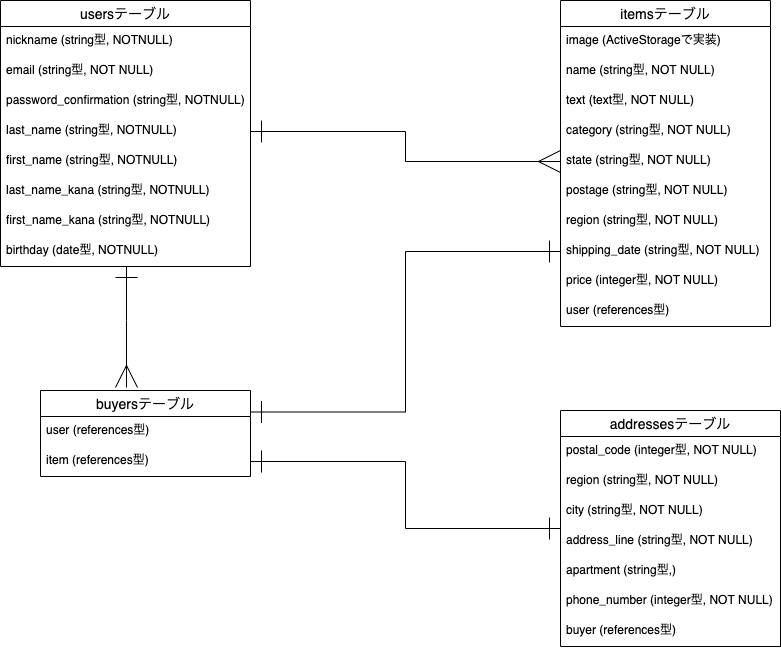

The diagram above was exported from draw.io. Its source (the exported page's mxGraphModel, read from the mxfile embedded in the PNG):
<mxGraphModel dx="533" dy="729" grid="1" gridSize="10" guides="1" tooltips="1" connect="1" arrows="1" fold="1" page="1" pageScale="1" pageWidth="827" pageHeight="1169" math="0" shadow="0">
  <root>
    <mxCell id="0" />
    <mxCell id="1" parent="0" />
    <mxCell id="77" style="edgeStyle=orthogonalEdgeStyle;rounded=0;orthogonalLoop=1;jettySize=auto;html=1;startArrow=ERone;startFill=0;startSize=20;endArrow=ERmany;endFill=0;endSize=20;" parent="1" source="15" edge="1">
      <mxGeometry relative="1" as="geometry">
        <mxPoint x="166" y="397" as="targetPoint" />
        <Array as="points">
          <mxPoint x="166" y="330" />
          <mxPoint x="166" y="330" />
        </Array>
      </mxGeometry>
    </mxCell>
    <mxCell id="15" value="usersテーブル" style="swimlane;fontStyle=0;childLayout=stackLayout;horizontal=1;startSize=26;horizontalStack=0;resizeParent=1;resizeParentMax=0;resizeLast=0;collapsible=1;marginBottom=0;align=center;fontSize=14;" parent="1" vertex="1">
      <mxGeometry x="40" y="10" width="250" height="266" as="geometry" />
    </mxCell>
    <mxCell id="16" value="nickname (string型, NOTNULL)" style="text;strokeColor=none;fillColor=none;spacingLeft=4;spacingRight=4;overflow=hidden;rotatable=0;points=[[0,0.5],[1,0.5]];portConstraint=eastwest;fontSize=12;" parent="15" vertex="1">
      <mxGeometry y="26" width="250" height="30" as="geometry" />
    </mxCell>
    <mxCell id="32" value="email (string型, NOT NULL)" style="text;strokeColor=none;fillColor=none;spacingLeft=4;spacingRight=4;overflow=hidden;rotatable=0;points=[[0,0.5],[1,0.5]];portConstraint=eastwest;fontSize=12;" parent="15" vertex="1">
      <mxGeometry y="56" width="250" height="30" as="geometry" />
    </mxCell>
    <mxCell id="33" value="password_confirmation (string型, NOTNULL)" style="text;strokeColor=none;fillColor=none;spacingLeft=4;spacingRight=4;overflow=hidden;rotatable=0;points=[[0,0.5],[1,0.5]];portConstraint=eastwest;fontSize=12;" parent="15" vertex="1">
      <mxGeometry y="86" width="250" height="30" as="geometry" />
    </mxCell>
    <mxCell id="34" value="last_name (string型, NOTNULL)" style="text;strokeColor=none;fillColor=none;spacingLeft=4;spacingRight=4;overflow=hidden;rotatable=0;points=[[0,0.5],[1,0.5]];portConstraint=eastwest;fontSize=12;" parent="15" vertex="1">
      <mxGeometry y="116" width="250" height="30" as="geometry" />
    </mxCell>
    <mxCell id="35" value="first_name (string型, NOTNULL)" style="text;strokeColor=none;fillColor=none;spacingLeft=4;spacingRight=4;overflow=hidden;rotatable=0;points=[[0,0.5],[1,0.5]];portConstraint=eastwest;fontSize=12;" parent="15" vertex="1">
      <mxGeometry y="146" width="250" height="30" as="geometry" />
    </mxCell>
    <mxCell id="36" value="last_name_kana (string型, NOTNULL)" style="text;strokeColor=none;fillColor=none;spacingLeft=4;spacingRight=4;overflow=hidden;rotatable=0;points=[[0,0.5],[1,0.5]];portConstraint=eastwest;fontSize=12;" parent="15" vertex="1">
      <mxGeometry y="176" width="250" height="30" as="geometry" />
    </mxCell>
    <mxCell id="37" value="first_name_kana (string型, NOTNULL)" style="text;strokeColor=none;fillColor=none;spacingLeft=4;spacingRight=4;overflow=hidden;rotatable=0;points=[[0,0.5],[1,0.5]];portConstraint=eastwest;fontSize=12;" parent="15" vertex="1">
      <mxGeometry y="206" width="250" height="30" as="geometry" />
    </mxCell>
    <mxCell id="18" value="birthday (date型, NOTNULL)" style="text;strokeColor=none;fillColor=none;spacingLeft=4;spacingRight=4;overflow=hidden;rotatable=0;points=[[0,0.5],[1,0.5]];portConstraint=eastwest;fontSize=12;" parent="15" vertex="1">
      <mxGeometry y="236" width="250" height="30" as="geometry" />
    </mxCell>
    <mxCell id="38" value="itemsテーブル" style="swimlane;fontStyle=0;childLayout=stackLayout;horizontal=1;startSize=26;horizontalStack=0;resizeParent=1;resizeParentMax=0;resizeLast=0;collapsible=1;marginBottom=0;align=center;fontSize=14;" parent="1" vertex="1">
      <mxGeometry x="600" y="10" width="210" height="326" as="geometry" />
    </mxCell>
    <mxCell id="39" value="image (ActiveStorageで実装)" style="text;strokeColor=none;fillColor=none;spacingLeft=4;spacingRight=4;overflow=hidden;rotatable=0;points=[[0,0.5],[1,0.5]];portConstraint=eastwest;fontSize=12;" parent="38" vertex="1">
      <mxGeometry y="26" width="210" height="30" as="geometry" />
    </mxCell>
    <mxCell id="40" value="name (string型, NOT NULL)" style="text;strokeColor=none;fillColor=none;spacingLeft=4;spacingRight=4;overflow=hidden;rotatable=0;points=[[0,0.5],[1,0.5]];portConstraint=eastwest;fontSize=12;" parent="38" vertex="1">
      <mxGeometry y="56" width="210" height="30" as="geometry" />
    </mxCell>
    <mxCell id="42" value="text (text型, NOT NULL)" style="text;strokeColor=none;fillColor=none;spacingLeft=4;spacingRight=4;overflow=hidden;rotatable=0;points=[[0,0.5],[1,0.5]];portConstraint=eastwest;fontSize=12;" parent="38" vertex="1">
      <mxGeometry y="86" width="210" height="30" as="geometry" />
    </mxCell>
    <mxCell id="43" value="category (string型, NOT NULL)" style="text;strokeColor=none;fillColor=none;spacingLeft=4;spacingRight=4;overflow=hidden;rotatable=0;points=[[0,0.5],[1,0.5]];portConstraint=eastwest;fontSize=12;" parent="38" vertex="1">
      <mxGeometry y="116" width="210" height="30" as="geometry" />
    </mxCell>
    <mxCell id="44" value="state (string型, NOT NULL)" style="text;strokeColor=none;fillColor=none;spacingLeft=4;spacingRight=4;overflow=hidden;rotatable=0;points=[[0,0.5],[1,0.5]];portConstraint=eastwest;fontSize=12;" parent="38" vertex="1">
      <mxGeometry y="146" width="210" height="30" as="geometry" />
    </mxCell>
    <mxCell id="45" value="postage (string型, NOT NULL)" style="text;strokeColor=none;fillColor=none;spacingLeft=4;spacingRight=4;overflow=hidden;rotatable=0;points=[[0,0.5],[1,0.5]];portConstraint=eastwest;fontSize=12;" parent="38" vertex="1">
      <mxGeometry y="176" width="210" height="30" as="geometry" />
    </mxCell>
    <mxCell id="46" value="region (string型, NOT NULL)" style="text;strokeColor=none;fillColor=none;spacingLeft=4;spacingRight=4;overflow=hidden;rotatable=0;points=[[0,0.5],[1,0.5]];portConstraint=eastwest;fontSize=12;" parent="38" vertex="1">
      <mxGeometry y="206" width="210" height="30" as="geometry" />
    </mxCell>
    <mxCell id="47" value="shipping_date (string型, NOT NULL)" style="text;strokeColor=none;fillColor=none;spacingLeft=4;spacingRight=4;overflow=hidden;rotatable=0;points=[[0,0.5],[1,0.5]];portConstraint=eastwest;fontSize=12;" parent="38" vertex="1">
      <mxGeometry y="236" width="210" height="30" as="geometry" />
    </mxCell>
    <mxCell id="83" value="price (integer型, NOT NULL)" style="text;strokeColor=none;fillColor=none;spacingLeft=4;spacingRight=4;overflow=hidden;rotatable=0;points=[[0,0.5],[1,0.5]];portConstraint=eastwest;fontSize=12;" parent="38" vertex="1">
      <mxGeometry y="266" width="210" height="30" as="geometry" />
    </mxCell>
    <mxCell id="41" value="user (references型)" style="text;strokeColor=none;fillColor=none;spacingLeft=4;spacingRight=4;overflow=hidden;rotatable=0;points=[[0,0.5],[1,0.5]];portConstraint=eastwest;fontSize=12;" parent="38" vertex="1">
      <mxGeometry y="296" width="210" height="30" as="geometry" />
    </mxCell>
    <mxCell id="55" value="buyersテーブル" style="swimlane;fontStyle=0;childLayout=stackLayout;horizontal=1;startSize=26;horizontalStack=0;resizeParent=1;resizeParentMax=0;resizeLast=0;collapsible=1;marginBottom=0;align=center;fontSize=14;" parent="1" vertex="1">
      <mxGeometry x="80" y="400" width="210" height="86" as="geometry" />
    </mxCell>
    <mxCell id="84" value="user (references型)" style="text;strokeColor=none;fillColor=none;spacingLeft=4;spacingRight=4;overflow=hidden;rotatable=0;points=[[0,0.5],[1,0.5]];portConstraint=eastwest;fontSize=12;" parent="55" vertex="1">
      <mxGeometry y="26" width="210" height="30" as="geometry" />
    </mxCell>
    <mxCell id="57" value="item (references型)" style="text;strokeColor=none;fillColor=none;spacingLeft=4;spacingRight=4;overflow=hidden;rotatable=0;points=[[0,0.5],[1,0.5]];portConstraint=eastwest;fontSize=12;" parent="55" vertex="1">
      <mxGeometry y="56" width="210" height="30" as="geometry" />
    </mxCell>
    <mxCell id="82" style="edgeStyle=orthogonalEdgeStyle;rounded=0;orthogonalLoop=1;jettySize=auto;html=1;startArrow=ERone;startFill=0;startSize=20;endArrow=ERone;endFill=0;endSize=20;entryX=1;entryY=0.5;entryDx=0;entryDy=0;" parent="1" source="65" target="57" edge="1">
      <mxGeometry relative="1" as="geometry">
        <mxPoint x="290" y="491" as="targetPoint" />
      </mxGeometry>
    </mxCell>
    <mxCell id="65" value="addressesテーブル" style="swimlane;fontStyle=0;childLayout=stackLayout;horizontal=1;startSize=26;horizontalStack=0;resizeParent=1;resizeParentMax=0;resizeLast=0;collapsible=1;marginBottom=0;align=center;fontSize=14;" parent="1" vertex="1">
      <mxGeometry x="600" y="420" width="220" height="236" as="geometry" />
    </mxCell>
    <mxCell id="66" value="postal_code (integer型, NOT NULL)" style="text;strokeColor=none;fillColor=none;spacingLeft=4;spacingRight=4;overflow=hidden;rotatable=0;points=[[0,0.5],[1,0.5]];portConstraint=eastwest;fontSize=12;" parent="65" vertex="1">
      <mxGeometry y="26" width="220" height="30" as="geometry" />
    </mxCell>
    <mxCell id="68" value="region (string型, NOT NULL)" style="text;strokeColor=none;fillColor=none;spacingLeft=4;spacingRight=4;overflow=hidden;rotatable=0;points=[[0,0.5],[1,0.5]];portConstraint=eastwest;fontSize=12;" parent="65" vertex="1">
      <mxGeometry y="56" width="220" height="30" as="geometry" />
    </mxCell>
    <mxCell id="69" value="city (string型, NOT NULL)" style="text;strokeColor=none;fillColor=none;spacingLeft=4;spacingRight=4;overflow=hidden;rotatable=0;points=[[0,0.5],[1,0.5]];portConstraint=eastwest;fontSize=12;" parent="65" vertex="1">
      <mxGeometry y="86" width="220" height="30" as="geometry" />
    </mxCell>
    <mxCell id="70" value="address_line (string型, NOT NULL)" style="text;strokeColor=none;fillColor=none;spacingLeft=4;spacingRight=4;overflow=hidden;rotatable=0;points=[[0,0.5],[1,0.5]];portConstraint=eastwest;fontSize=12;" parent="65" vertex="1">
      <mxGeometry y="116" width="220" height="30" as="geometry" />
    </mxCell>
    <mxCell id="71" value="apartment (string型,)" style="text;strokeColor=none;fillColor=none;spacingLeft=4;spacingRight=4;overflow=hidden;rotatable=0;points=[[0,0.5],[1,0.5]];portConstraint=eastwest;fontSize=12;" parent="65" vertex="1">
      <mxGeometry y="146" width="220" height="30" as="geometry" />
    </mxCell>
    <mxCell id="85" value="phone_number (integer型, NOT NULL)" style="text;strokeColor=none;fillColor=none;spacingLeft=4;spacingRight=4;overflow=hidden;rotatable=0;points=[[0,0.5],[1,0.5]];portConstraint=eastwest;fontSize=12;" parent="65" vertex="1">
      <mxGeometry y="176" width="220" height="30" as="geometry" />
    </mxCell>
    <mxCell id="72" value="buyer (references型)" style="text;strokeColor=none;fillColor=none;spacingLeft=4;spacingRight=4;overflow=hidden;rotatable=0;points=[[0,0.5],[1,0.5]];portConstraint=eastwest;fontSize=12;" parent="65" vertex="1">
      <mxGeometry y="206" width="220" height="30" as="geometry" />
    </mxCell>
    <mxCell id="73" style="edgeStyle=orthogonalEdgeStyle;rounded=0;orthogonalLoop=1;jettySize=auto;html=1;exitX=1;exitY=0.5;exitDx=0;exitDy=0;entryX=0;entryY=0.5;entryDx=0;entryDy=0;endArrow=ERmany;endFill=0;startArrow=ERone;startFill=0;endSize=20;startSize=20;" parent="1" source="34" target="44" edge="1">
      <mxGeometry relative="1" as="geometry" />
    </mxCell>
    <mxCell id="80" style="edgeStyle=orthogonalEdgeStyle;rounded=0;orthogonalLoop=1;jettySize=auto;html=1;entryX=1;entryY=0.25;entryDx=0;entryDy=0;startArrow=ERone;startFill=0;startSize=20;endArrow=ERone;endFill=0;endSize=20;" parent="1" source="47" target="55" edge="1">
      <mxGeometry relative="1" as="geometry" />
    </mxCell>
  </root>
</mxGraphModel>